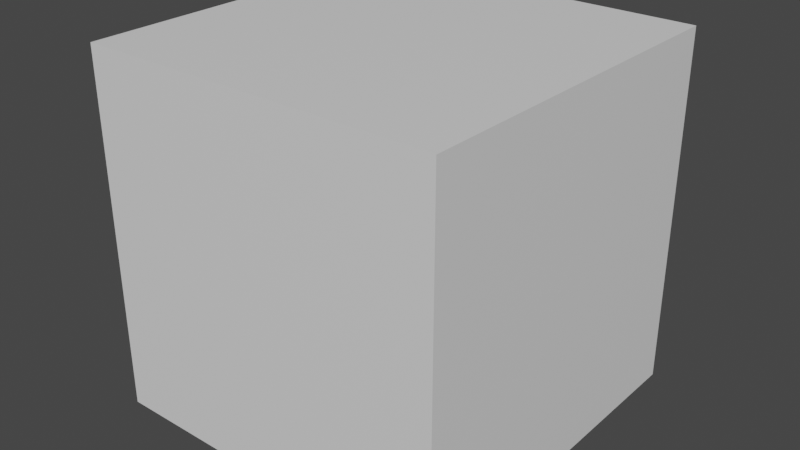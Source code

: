 # Source: ItemInjector.blend  (saved by Blender 3.4.6; exported with 4.5.12 LTS)
import bpy
from mathutils import Matrix  # noqa: F401  (used for matrix-valued properties, if any)

bpy.ops.wm.read_factory_settings(use_empty=True)
scene = bpy.context.scene
scene.name = 'Scene'

# ---- collections
col_collection = bpy.data.collections.new('Collection'); scene.collection.children.link(col_collection)

# ---- materials (node trees are filled in below, after node groups)
mat_material = bpy.data.materials.new('Material')
mat_material.alpha_threshold = 0.0
mat_material.use_transparent_shadow = False
mat_material.roughness = 0.5
mat_material.line_color = (0.0, 0.0, 0.0, 1.0)

# ---- material node trees
mat_material.use_nodes = True; mat_material.node_tree.nodes.clear()
_N = mat_material.node_tree.nodes; _L = mat_material.node_tree.links
n0 = _N.new('ShaderNodeOutputMaterial'); n0.name = 'Material Output'; n0.location = (300, 300)
n1 = _N.new('ShaderNodeBsdfPrincipled'); n1.name = 'Principled BSDF'; n1.location = (10, 300)
n1.distribution = 'GGX'
n1.subsurface_method = 'RANDOM_WALK_SKIN'
n1.inputs[3].default_value = 1.45
n1.inputs[27].default_value = (0.0, 0.0, 0.0, 1.0)
n1.inputs[28].default_value = 1.0
_L.new(n1.outputs[0], n0.inputs[0])
n0.is_active_output = True

# ---- world
world_world = bpy.data.worlds.new('World'); scene.world = world_world
world_world.use_nodes = True; world_world.node_tree.nodes.clear()
_N = world_world.node_tree.nodes; _L = world_world.node_tree.links
n0 = _N.new('ShaderNodeOutputWorld'); n0.name = 'World Output'; n0.location = (300, 300)
n1 = _N.new('ShaderNodeBackground'); n1.name = 'Background'; n1.location = (10, 300)
n1.inputs[0].default_value = (0.05088, 0.05088, 0.05088, 1.0)
_L.new(n1.outputs[0], n0.inputs[0])
n0.is_active_output = True
world_world.color = (0.05088, 0.05088, 0.05088)
world_world.use_sun_shadow = False
world_world.sun_shadow_jitter_overblur = 0.0

# ---- meshes
me_cube = bpy.data.meshes.new('Cube')
me_cube.from_pydata([(1.0, 1.0, 1.0), (1.0, 1.0, -1.0), (1.0, -1.0, 1.0), (1.0, -1.0, -1.0), (-1.0, 1.0, 1.0), (-1.0, 1.0, -1.0), (-1.0, -1.0, 1.0), (-1.0, -1.0, -1.0)], [], [(0, 4, 6, 2), (3, 2, 6, 7), (7, 6, 4, 5), (5, 1, 3, 7), (1, 0, 2, 3), (5, 4, 0, 1)])
_uv = me_cube.uv_layers.new(name='UVMap')
_uv.uv.foreach_set('vector', [0.625, 0.5, 0.875, 0.5, 0.875, 0.75, 0.625, 0.75, 0.375, 0.75, 0.625, 0.75, 0.625, 1.0, 0.375, 1.0, 0.375, 0.0, 0.625, 0.0, 0.625, 0.25, 0.375, 0.25, 0.125, 0.5, 0.375, 0.5, 0.375, 0.75, 0.125, 0.75, 0.375, 0.5, 0.625, 0.5, 0.625, 0.75, 0.375, 0.75, 0.375, 0.25, 0.625, 0.25, 0.625, 0.5, 0.375, 0.5])
me_cube.materials.append(mat_material)
me_cube.use_mirror_vertex_groups = False
me_cube.update()

# ---- objects
ob_iteminjector = bpy.data.objects.new('ItemInjector', me_cube)

# ---- transforms, parenting, visibility, modifiers, constraints
ob_iteminjector.location = (0.0, 0.0, 0.0)
ob_iteminjector.lock_rotations_4d = False
ob_iteminjector.empty_display_type = 'ARROWS'
ob_iteminjector.lineart.crease_threshold = 0.0

# ---- collection membership
col_collection.objects.link(ob_iteminjector)

# ---- scene / render settings (as saved in the file)
scene.frame_start = 1; scene.frame_end = 250; scene.frame_set(1)
scene.render.engine = 'BLENDER_EEVEE_NEXT'
scene.cycles.sampling_pattern = 'TABULATED_SOBOL'
scene.cycles.use_light_tree = False
scene.view_settings.view_transform = 'Filmic'
bpy.context.view_layer.update()

# ---- added for rendering (the .blend has no active camera and no usable light): camera, sun
cam_auto = bpy.data.cameras.new('AutoCamera')
cam_auto.lens = 50.0
cam_auto.sensor_width = 36.0
cam_auto.clip_end = 1000.0
ob_auto_camera = bpy.data.objects.new('AutoCamera', cam_auto)
scene.collection.objects.link(ob_auto_camera)
ob_auto_camera.location = (3.20507, -3.84609, 2.56406)
ob_auto_camera.rotation_euler = (1.09748, -7.21219e-08, 0.694738)
scene.camera = ob_auto_camera
light_auto_sun = bpy.data.lights.new('AutoSun', 'SUN')
light_auto_sun.energy = 3.0
light_auto_sun.angle = 0.0523599
ob_auto_sun = bpy.data.objects.new('AutoSun', light_auto_sun)
scene.collection.objects.link(ob_auto_sun)
ob_auto_sun.rotation_euler = (0.872665, 0.174533, 0.523599)
bpy.context.view_layer.update()
